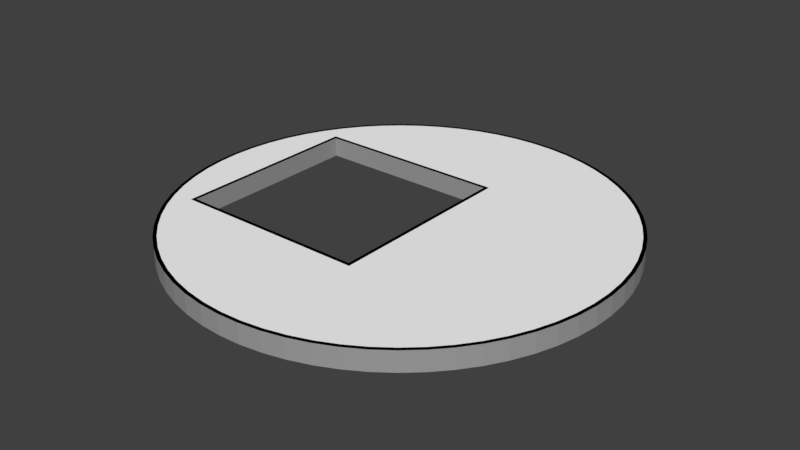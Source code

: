 # Source: obs_15.blend  (saved by Blender 2.79.0; exported with 4.5.12 LTS)
import bpy
from mathutils import Matrix  # noqa: F401  (used for matrix-valued properties, if any)

bpy.ops.wm.read_factory_settings(use_empty=True)
scene = bpy.context.scene
scene.name = 'Scene'

# ---- collections
col_collection_1 = bpy.data.collections.new('Collection 1'); scene.collection.children.link(col_collection_1)

# ---- materials (node trees are filled in below, after node groups)
mat_material = bpy.data.materials.new('Material')
mat_material.alpha_threshold = 0.0
mat_material.use_transparent_shadow = False
mat_material.diffuse_color = (1.0, 1.0, 1.0, 1.0)
mat_material.roughness = 0.5
mat_material_001 = bpy.data.materials.new('Material.001')
mat_material_001.alpha_threshold = 0.0
mat_material_001.use_transparent_shadow = False
mat_material_001.diffuse_color = (0.0, 0.0, 0.0, 1.0)
mat_material_001.roughness = 0.5
mat_material_004 = bpy.data.materials.new('Material.004')
mat_material_004.alpha_threshold = 0.0
mat_material_004.use_transparent_shadow = False
mat_material_004.diffuse_color = (0.342, 0.342, 0.342, 1.0)
mat_material_004.roughness = 0.5

# ---- material node trees

# ---- world
world_world = bpy.data.worlds.new('World'); scene.world = world_world
world_world.color = (0.05088, 0.05088, 0.05088)
world_world.use_sun_shadow = False
world_world.sun_shadow_jitter_overblur = 0.0
world_world.cycles.sampling_method = 'MANUAL'

# ---- meshes
me_cylinder_016 = bpy.data.meshes.new('Cylinder.016')
me_cylinder_016.from_pydata([(1.686e-08, 0.905, -1.0), (1.686e-08, 0.905, 1.0), (0.0887, 0.9006, -1.0), (0.0887, 0.9006, 1.0), (0.1766, 0.8876, -1.0), (0.1766, 0.8876, 1.0), (0.2627, 0.866, -1.0), (0.2627, 0.866, 1.0), (0.3463, 0.8361, -1.0), (0.3463, 0.8361, 1.0), (0.4266, 0.7981, -1.0), (0.4266, 0.7981, 1.0), (0.5028, 0.7525, -1.0), (0.5028, 0.7525, 1.0), (0.5741, 0.6996, -1.0), (0.5741, 0.6996, 1.0), (0.6399, 0.6399, -1.0), (0.6399, 0.6399, 1.0), (0.6996, 0.5741, -1.0), (0.6996, 0.5741, 1.0), (0.7525, 0.5028, -1.0), (0.7525, 0.5028, 1.0), (0.7981, 0.4266, -1.0), (0.7981, 0.4266, 1.0), (0.8361, 0.3463, -1.0), (0.8361, 0.3463, 1.0), (0.866, 0.2627, -1.0), (0.866, 0.2627, 1.0), (0.8876, 0.1766, -1.0), (0.8876, 0.1766, 1.0), (0.9006, 0.0887, -1.0), (0.9006, 0.0887, 1.0), (0.905, -1.499e-07, -1.0), (0.905, -1.499e-07, 1.0), (0.9006, -0.0887, -1.0), (0.9006, -0.0887, 1.0), (0.8876, -0.1766, -1.0), (0.8876, -0.1766, 1.0), (0.866, -0.2627, -1.0), (0.866, -0.2627, 1.0), (0.8361, -0.3463, -1.0), (0.8361, -0.3463, 1.0), (0.7981, -0.4266, -1.0), (0.7981, -0.4266, 1.0), (0.7525, -0.5028, -1.0), (0.7525, -0.5028, 1.0), (0.6996, -0.5741, -1.0), (0.6996, -0.5741, 1.0), (0.6399, -0.6399, -1.0), (0.6399, -0.6399, 1.0), (0.5741, -0.6996, -1.0), (0.5741, -0.6996, 1.0), (0.5028, -0.7525, -1.0), (0.5028, -0.7525, 1.0), (0.4266, -0.7981, -1.0), (0.4266, -0.7981, 1.0), (0.3463, -0.8361, -1.0), (0.3463, -0.8361, 1.0), (0.2627, -0.866, -1.0), (0.2627, -0.866, 1.0), (0.1766, -0.8876, -1.0), (0.1766, -0.8876, 1.0), (0.0887, -0.9006, -1.0), (0.0887, -0.9006, 1.0), (-7.285e-07, -0.905, -1.0), (-7.285e-07, -0.905, 1.0), (-0.0887, -0.9006, -1.0), (-0.0887, -0.9006, 1.0), (-0.1766, -0.8876, -1.0), (-0.1766, -0.8876, 1.0), (-0.2627, -0.866, -1.0), (-0.2627, -0.866, 1.0), (-0.3463, -0.8361, -1.0), (-0.3463, -0.8361, 1.0), (-0.4266, -0.7981, -1.0), (-0.4266, -0.7981, 1.0), (-0.5028, -0.7525, -1.0), (-0.5028, -0.7525, 1.0), (-0.5741, -0.6996, -1.0), (-0.5741, -0.6996, 1.0), (-0.6399, -0.6399, -1.0), (-0.6399, -0.6399, 1.0), (-0.6996, -0.5741, -1.0), (-0.6996, -0.5741, 1.0), (-0.7525, -0.5028, -1.0), (-0.7525, -0.5028, 1.0), (-0.7981, -0.4266, -1.0), (-0.7981, -0.4266, 1.0), (-0.8361, -0.3463, -1.0), (-0.8361, -0.3463, 1.0), (-0.866, -0.2627, -1.0), (-0.866, -0.2627, 1.0), (-0.8876, -0.1766, -1.0), (-0.8876, -0.1766, 1.0), (-0.9006, -0.0887, -1.0), (-0.9006, -0.0887, 1.0), (-0.905, -4.228e-07, -1.0), (-0.905, -4.228e-07, 1.0), (-0.9006, 0.0887, -1.0), (-0.9006, 0.0887, 1.0), (-0.8876, 0.1766, -1.0), (-0.8876, 0.1766, 1.0), (-0.866, 0.2627, -1.0), (-0.866, 0.2627, 1.0), (-0.8361, 0.3463, -1.0), (-0.8361, 0.3463, 1.0), (-0.7981, 0.4266, -1.0), (-0.7981, 0.4266, 1.0), (-0.7525, 0.5028, -1.0), (-0.7525, 0.5028, 1.0), (-0.6996, 0.5741, -1.0), (-0.6996, 0.5741, 1.0), (-0.6399, 0.6399, -1.0), (-0.6399, 0.6399, 1.0), (-0.5741, 0.6996, -1.0), (-0.5741, 0.6996, 1.0), (-0.5028, 0.7525, -1.0), (-0.5028, 0.7525, 1.0), (-0.4266, 0.7981, -1.0), (-0.4266, 0.7981, 1.0), (-0.3463, 0.8361, -1.0), (-0.3463, 0.8361, 1.0), (-0.2627, 0.866, -1.0), (-0.2627, 0.866, 1.0), (-0.1766, 0.8876, -1.0), (-0.1766, 0.8876, 1.0), (-0.08871, 0.9006, -1.0), (-0.08871, 0.9006, 1.0), (-0.715, -0.415, 1.0), (-0.715, -0.415, -1.0), (0.115, -0.415, 1.0), (0.115, -0.415, -1.0), (-0.715, 0.415, 1.0), (-0.715, 0.415, -1.0), (0.115, 0.415, 1.0), (0.115, 0.415, -1.0), (0.0, 0.92, -1.0), (0.09018, 0.9156, -1.0), (0.09018, 0.9156, 1.0), (0.0, 0.92, 1.0), (0.1795, 0.9023, -1.0), (0.1795, 0.9023, 1.0), (0.2671, 0.8804, -1.0), (0.2671, 0.8804, 1.0), (0.3521, 0.85, -1.0), (0.3521, 0.85, 1.0), (0.4337, 0.8114, -1.0), (0.4337, 0.8114, 1.0), (0.5111, 0.765, -1.0), (0.5111, 0.765, 1.0), (0.5836, 0.7112, -1.0), (0.5836, 0.7112, 1.0), (0.6505, 0.6505, -1.0), (0.6505, 0.6505, 1.0), (0.7112, 0.5836, -1.0), (0.7112, 0.5836, 1.0), (0.765, 0.5111, -1.0), (0.765, 0.5111, 1.0), (0.8114, 0.4337, -1.0), (0.8114, 0.4337, 1.0), (0.85, 0.3521, -1.0), (0.85, 0.3521, 1.0), (0.8804, 0.2671, -1.0), (0.8804, 0.2671, 1.0), (0.9023, 0.1795, -1.0), (0.9023, 0.1795, 1.0), (0.9156, 0.09018, -1.0), (0.9156, 0.09018, 1.0), (0.92, -1.499e-07, -1.0), (0.92, -1.499e-07, 1.0), (0.9156, -0.09018, -1.0), (0.9156, -0.09018, 1.0), (0.9023, -0.1795, -1.0), (0.9023, -0.1795, 1.0), (0.8804, -0.2671, -1.0), (0.8804, -0.2671, 1.0), (0.85, -0.3521, -1.0), (0.85, -0.3521, 1.0), (0.8114, -0.4337, -1.0), (0.8114, -0.4337, 1.0), (0.765, -0.5111, -1.0), (0.765, -0.5111, 1.0), (0.7112, -0.5836, -1.0), (0.7112, -0.5836, 1.0), (0.6505, -0.6505, -1.0), (0.6505, -0.6505, 1.0), (0.5836, -0.7112, -1.0), (0.5836, -0.7112, 1.0), (0.5111, -0.765, -1.0), (0.5111, -0.765, 1.0), (0.4337, -0.8114, -1.0), (0.4337, -0.8114, 1.0), (0.3521, -0.85, -1.0), (0.3521, -0.85, 1.0), (0.2671, -0.8804, -1.0), (0.2671, -0.8804, 1.0), (0.1795, -0.9023, -1.0), (0.1795, -0.9023, 1.0), (0.09018, -0.9156, -1.0), (0.09018, -0.9156, 1.0), (-7.385e-07, -0.92, -1.0), (-7.385e-07, -0.92, 1.0), (-0.09018, -0.9156, -1.0), (-0.09018, -0.9156, 1.0), (-0.1795, -0.9023, -1.0), (-0.1795, -0.9023, 1.0), (-0.2671, -0.8804, -1.0), (-0.2671, -0.8804, 1.0), (-0.3521, -0.85, -1.0), (-0.3521, -0.85, 1.0), (-0.4337, -0.8114, -1.0), (-0.4337, -0.8114, 1.0), (-0.5111, -0.765, -1.0), (-0.5111, -0.765, 1.0), (-0.5836, -0.7112, -1.0), (-0.5836, -0.7112, 1.0), (-0.6505, -0.6505, -1.0), (-0.6505, -0.6505, 1.0), (-0.7112, -0.5836, -1.0), (-0.7112, -0.5836, 1.0), (-0.765, -0.5111, -1.0), (-0.765, -0.5111, 1.0), (-0.8114, -0.4337, -1.0), (-0.8114, -0.4337, 1.0), (-0.85, -0.3521, -1.0), (-0.85, -0.3521, 1.0), (-0.8804, -0.2671, -1.0), (-0.8804, -0.2671, 1.0), (-0.9023, -0.1795, -1.0), (-0.9023, -0.1795, 1.0), (-0.9156, -0.09018, -1.0), (-0.9156, -0.09018, 1.0), (-0.92, -4.277e-07, -1.0), (-0.92, -4.277e-07, 1.0), (-0.9156, 0.09018, -1.0), (-0.9156, 0.09018, 1.0), (-0.9023, 0.1795, -1.0), (-0.9023, 0.1795, 1.0), (-0.8804, 0.2671, -1.0), (-0.8804, 0.2671, 1.0), (-0.85, 0.3521, -1.0), (-0.85, 0.3521, 1.0), (-0.8114, 0.4337, -1.0), (-0.8114, 0.4337, 1.0), (-0.765, 0.5111, -1.0), (-0.765, 0.5111, 1.0), (-0.7112, 0.5836, -1.0), (-0.7112, 0.5836, 1.0), (-0.6505, 0.6505, -1.0), (-0.6505, 0.6505, 1.0), (-0.5836, 0.7112, -1.0), (-0.5836, 0.7112, 1.0), (-0.5111, 0.765, -1.0), (-0.5111, 0.765, 1.0), (-0.4337, 0.8114, -1.0), (-0.4337, 0.8114, 1.0), (-0.3521, 0.85, -1.0), (-0.3521, 0.85, 1.0), (-0.2671, 0.8804, -1.0), (-0.2671, 0.8804, 1.0), (-0.1795, 0.9023, -1.0), (-0.1795, 0.9023, 1.0), (-0.09018, 0.9156, -1.0), (-0.09018, 0.9156, 1.0), (-0.7, -0.4, 1.0), (0.1, -0.4, 1.0), (-0.7, -0.4, -1.0), (0.1, -0.4, -1.0), (-0.7, 0.4, 1.0), (-0.7, 0.4, -1.0), (0.1, 0.4, 1.0), (0.1, 0.4, -1.0)], [], [(136, 139, 138, 137), (137, 138, 141, 140), (140, 141, 143, 142), (142, 143, 145, 144), (144, 145, 147, 146), (146, 147, 149, 148), (148, 149, 151, 150), (150, 151, 153, 152), (152, 153, 155, 154), (154, 155, 157, 156), (156, 157, 159, 158), (158, 159, 161, 160), (160, 161, 163, 162), (162, 163, 165, 164), (164, 165, 167, 166), (166, 167, 169, 168), (168, 169, 171, 170), (170, 171, 173, 172), (172, 173, 175, 174), (174, 175, 177, 176), (176, 177, 179, 178), (178, 179, 181, 180), (180, 181, 183, 182), (182, 183, 185, 184), (184, 185, 187, 186), (186, 187, 189, 188), (188, 189, 191, 190), (190, 191, 193, 192), (192, 193, 195, 194), (194, 195, 197, 196), (196, 197, 199, 198), (198, 199, 201, 200), (200, 201, 203, 202), (202, 203, 205, 204), (204, 205, 207, 206), (206, 207, 209, 208), (208, 209, 211, 210), (210, 211, 213, 212), (212, 213, 215, 214), (214, 215, 217, 216), (216, 217, 219, 218), (218, 219, 221, 220), (220, 221, 223, 222), (222, 223, 225, 224), (224, 225, 227, 226), (226, 227, 229, 228), (228, 229, 231, 230), (230, 231, 233, 232), (232, 233, 235, 234), (234, 235, 237, 236), (236, 237, 239, 238), (238, 239, 241, 240), (240, 241, 243, 242), (242, 243, 245, 244), (244, 245, 247, 246), (246, 247, 249, 248), (248, 249, 251, 250), (250, 251, 253, 252), (252, 253, 255, 254), (254, 255, 257, 256), (256, 257, 259, 258), (258, 259, 261, 260), (3, 1, 127, 125, 123, 121, 119, 117, 115, 113, 111, 109, 107, 105, 103, 101, 99, 97, 95, 93, 91, 89, 87, 128, 132, 134, 23, 21, 19, 17, 15, 13, 11, 9, 7, 5), (260, 261, 263, 262), (262, 263, 139, 136), (0, 2, 4, 6, 8, 10, 12, 14, 16, 18, 20, 22, 24, 26, 28, 30, 32, 34, 36, 38, 40, 42, 131, 135, 133, 106, 108, 110, 112, 114, 116, 118, 120, 122, 124, 126), (267, 265, 270, 271), (106, 133, 129, 131, 42, 44, 46, 48, 50, 52, 54, 56, 58, 60, 62, 64, 66, 68, 70, 72, 74, 76, 78, 80, 82, 84, 86, 88, 90, 92, 94, 96, 98, 100, 102, 104), (23, 134, 130, 128, 87, 85, 83, 81, 79, 77, 75, 73, 71, 69, 67, 65, 63, 61, 59, 57, 55, 53, 51, 49, 47, 45, 43, 41, 39, 37, 35, 33, 31, 29, 27, 25), (271, 270, 268, 269), (269, 268, 264, 266), (266, 264, 265, 267), (2, 0, 136, 137), (1, 3, 138, 139), (4, 2, 137, 140), (3, 5, 141, 138), (6, 4, 140, 142), (5, 7, 143, 141), (8, 6, 142, 144), (7, 9, 145, 143), (10, 8, 144, 146), (9, 11, 147, 145), (12, 10, 146, 148), (11, 13, 149, 147), (14, 12, 148, 150), (13, 15, 151, 149), (16, 14, 150, 152), (15, 17, 153, 151), (18, 16, 152, 154), (17, 19, 155, 153), (20, 18, 154, 156), (19, 21, 157, 155), (22, 20, 156, 158), (21, 23, 159, 157), (24, 22, 158, 160), (23, 25, 161, 159), (26, 24, 160, 162), (25, 27, 163, 161), (28, 26, 162, 164), (27, 29, 165, 163), (30, 28, 164, 166), (29, 31, 167, 165), (32, 30, 166, 168), (31, 33, 169, 167), (34, 32, 168, 170), (33, 35, 171, 169), (36, 34, 170, 172), (35, 37, 173, 171), (38, 36, 172, 174), (37, 39, 175, 173), (40, 38, 174, 176), (39, 41, 177, 175), (42, 40, 176, 178), (41, 43, 179, 177), (44, 42, 178, 180), (43, 45, 181, 179), (46, 44, 180, 182), (45, 47, 183, 181), (48, 46, 182, 184), (47, 49, 185, 183), (50, 48, 184, 186), (49, 51, 187, 185), (52, 50, 186, 188), (51, 53, 189, 187), (54, 52, 188, 190), (53, 55, 191, 189), (56, 54, 190, 192), (55, 57, 193, 191), (58, 56, 192, 194), (57, 59, 195, 193), (60, 58, 194, 196), (59, 61, 197, 195), (62, 60, 196, 198), (61, 63, 199, 197), (64, 62, 198, 200), (63, 65, 201, 199), (66, 64, 200, 202), (65, 67, 203, 201), (68, 66, 202, 204), (67, 69, 205, 203), (70, 68, 204, 206), (69, 71, 207, 205), (72, 70, 206, 208), (71, 73, 209, 207), (74, 72, 208, 210), (73, 75, 211, 209), (76, 74, 210, 212), (75, 77, 213, 211), (78, 76, 212, 214), (77, 79, 215, 213), (80, 78, 214, 216), (79, 81, 217, 215), (82, 80, 216, 218), (81, 83, 219, 217), (84, 82, 218, 220), (83, 85, 221, 219), (86, 84, 220, 222), (85, 87, 223, 221), (88, 86, 222, 224), (87, 89, 225, 223), (90, 88, 224, 226), (89, 91, 227, 225), (92, 90, 226, 228), (91, 93, 229, 227), (94, 92, 228, 230), (93, 95, 231, 229), (96, 94, 230, 232), (95, 97, 233, 231), (98, 96, 232, 234), (97, 99, 235, 233), (100, 98, 234, 236), (99, 101, 237, 235), (102, 100, 236, 238), (101, 103, 239, 237), (104, 102, 238, 240), (103, 105, 241, 239), (106, 104, 240, 242), (105, 107, 243, 241), (108, 106, 242, 244), (107, 109, 245, 243), (110, 108, 244, 246), (109, 111, 247, 245), (112, 110, 246, 248), (111, 113, 249, 247), (114, 112, 248, 250), (113, 115, 251, 249), (116, 114, 250, 252), (115, 117, 253, 251), (118, 116, 252, 254), (117, 119, 255, 253), (120, 118, 254, 256), (119, 121, 257, 255), (122, 120, 256, 258), (121, 123, 259, 257), (124, 122, 258, 260), (123, 125, 261, 259), (126, 124, 260, 262), (125, 127, 263, 261), (0, 126, 262, 136), (127, 1, 139, 263), (128, 130, 265, 264), (131, 129, 266, 267), (132, 128, 264, 268), (129, 133, 269, 266), (130, 134, 270, 265), (135, 131, 267, 271), (134, 132, 268, 270), (133, 135, 271, 269)])
me_cylinder_016.polygons.foreach_set('material_index', [2, 2, 2, 2, 2, 2, 2, 2, 2, 2, 2, 2, 2, 2, 2, 2, 2, 2, 2, 2, 2, 2, 2, 2, 2, 2, 2, 2, 2, 2, 2, 2, 2, 2, 2, 2, 2, 2, 2, 2, 2, 2, 2, 2, 2, 2, 2, 2, 2, 2, 2, 2, 2, 2, 2, 2, 2, 2, 2, 2, 2, 2, 0, 2, 2, 0, 2, 0, 0, 2, 2, 2, 1, 1, 1, 1, 1, 1, 1, 1, 1, 1, 1, 1, 1, 1, 1, 1, 1, 1, 1, 1, 1, 1, 1, 1, 1, 1, 1, 1, 1, 1, 1, 1, 1, 1, 1, 1, 1, 1, 1, 1, 1, 1, 1, 1, 1, 1, 1, 1, 1, 1, 1, 1, 1, 1, 1, 1, 1, 1, 1, 1, 1, 1, 1, 1, 1, 1, 1, 1, 1, 1, 1, 1, 1, 1, 1, 1, 1, 1, 1, 1, 1, 1, 1, 1, 1, 1, 1, 1, 1, 1, 1, 1, 1, 1, 1, 1, 1, 1, 1, 1, 1, 1, 1, 1, 1, 1, 1, 1, 1, 1, 1, 1, 1, 1, 1, 1, 1, 1, 1, 1, 1, 1, 1, 1, 1, 1, 1, 1, 1, 1, 1, 1, 1, 1, 1, 1])
_uv = me_cylinder_016.uv_layers.new(name='UVMap')
_uv.uv.foreach_set('vector', [0.1342, 0.7337, 0.187, 0.7656, 0.189, 0.7659, 0.1501, 0.7402, 0.1501, 0.7402, 0.189, 0.7659, 0.1917, 0.7667, 0.1664, 0.7451, 0.1664, 0.7451, 0.1917, 0.7667, 0.1946, 0.7675, 0.183, 0.7485, 0.183, 0.7485, 0.1946, 0.7675, 0.1975, 0.7684, 0.1998, 0.7502, 0.1998, 0.7502, 0.1975, 0.7684, 0.2008, 0.7688, 0.2167, 0.7503, 0.2167, 0.7503, 0.2008, 0.7688, 0.2039, 0.7696, 0.2335, 0.7488, 0.2335, 0.7488, 0.2039, 0.7696, 0.2071, 0.77, 0.2503, 0.7457, 0.2503, 0.7457, 0.2071, 0.77, 0.2102, 0.7708, 0.2669, 0.7409, 0.2669, 0.7409, 0.2102, 0.7708, 0.2133, 0.7713, 0.2832, 0.7345, 0.2832, 0.7345, 0.2133, 0.7713, 0.2163, 0.7719, 0.2991, 0.7265, 0.2991, 0.7265, 0.2163, 0.7719, 0.219, 0.7727, 0.3145, 0.7169, 0.3145, 0.7169, 0.219, 0.7727, 0.2217, 0.7735, 0.3294, 0.7056, 0.3294, 0.7056, 0.2217, 0.7735, 0.2243, 0.7739, 0.3436, 0.6927, 0.3436, 0.6927, 0.2243, 0.7739, 0.2267, 0.7744, 0.3571, 0.6782, 0.3571, 0.6782, 0.2267, 0.7744, 0.2289, 0.775, 0.3697, 0.6622, 0.3697, 0.6622, 0.2289, 0.775, 0.2306, 0.7764, 0.3813, 0.6445, 0.3813, 0.6445, 0.2306, 0.7764, 0.232, 0.7782, 0.3919, 0.6253, 0.3919, 0.6253, 0.232, 0.7782, 0.233, 0.7802, 0.4013, 0.6045, 0.4013, 0.6045, 0.233, 0.7802, 0.2338, 0.7827, 0.4094, 0.5822, 0.4094, 0.5822, 0.2338, 0.7827, 0.2341, 0.7855, 0.4161, 0.5584, 0.4161, 0.5584, 0.2341, 0.7855, 0.2349, 0.7873, 0.4213, 0.5331, 0.4213, 0.5331, 0.2349, 0.7873, 0.2354, 0.7896, 0.4249, 0.5063, 0.4249, 0.5063, 0.2354, 0.7896, 0.2346, 0.794, 0.4267, 0.4782, 0.4267, 0.4782, 0.2346, 0.794, 0.2335, 0.7991, 0.4267, 0.4486, 0.4267, 0.4486, 0.2335, 0.7991, 0.2331, 0.8031, 0.4248, 0.4176, 0.4248, 0.4176, 0.2331, 0.8031, 0.2324, 0.8078, 0.4207, 0.3853, 0.4207, 0.3853, 0.2324, 0.8078, 0.23, 0.8153, 0.4143, 0.3518, 0.4143, 0.3518, 0.23, 0.8153, 0.2273, 0.8238, 0.4056, 0.317, 0.4056, 0.317, 0.2273, 0.8238, 0.2242, 0.8334, 0.3944, 0.281, 0.3944, 0.281, 0.2242, 0.8334, 0.2224, 0.8424, 0.3806, 0.2439, 0.3806, 0.2439, 0.2224, 0.8424, 0.2187, 0.8542, 0.3639, 0.2056, 0.3639, 0.2056, 0.2187, 0.8542, 0.2147, 0.8676, 0.3443, 0.1664, 0.3443, 0.1664, 0.2147, 0.8676, 0.2105, 0.8826, 0.3215, 0.1261, 0.3215, 0.1261, 0.2105, 0.8826, 0.2079, 0.8993, 0.2955, 0.08496, 0.2955, 0.08496, 0.2079, 0.8993, 0.2033, 0.9169, 0.266, 0.04295, 0.266, 0.04295, 0.2033, 0.9169, 0.1986, 0.9373, 0.2329, 0.0001631, 0.2329, 0.0001631, 0.1986, 0.9373, 0.1955, 0.9127, 0.1968, 0.03967, 0.1968, 0.03967, 0.1955, 0.9127, 0.1923, 0.8904, 0.1642, 0.07873, 0.1642, 0.07873, 0.1923, 0.8904, 0.1909, 0.8813, 0.1351, 0.1173, 0.1351, 0.1173, 0.1909, 0.8813, 0.1882, 0.8664, 0.1093, 0.1552, 0.1093, 0.1552, 0.1882, 0.8664, 0.1854, 0.8531, 0.08666, 0.1924, 0.08666, 0.1924, 0.1854, 0.8531, 0.1828, 0.8409, 0.06698, 0.2288, 0.06698, 0.2288, 0.1828, 0.8409, 0.1804, 0.8301, 0.05012, 0.2644, 0.05012, 0.2644, 0.1804, 0.8301, 0.1781, 0.8206, 0.03596, 0.299, 0.03596, 0.299, 0.1781, 0.8206, 0.176, 0.8122, 0.02435, 0.3327, 0.02435, 0.3327, 0.176, 0.8122, 0.1741, 0.8047, 0.01516, 0.3654, 0.01516, 0.3654, 0.1741, 0.8047, 0.1724, 0.7981, 0.008272, 0.397, 0.008272, 0.397, 0.1724, 0.7981, 0.1711, 0.7923, 0.003555, 0.4275, 0.003555, 0.4275, 0.1711, 0.7923, 0.1699, 0.7873, 0.0008905, 0.4568, 0.0008905, 0.4568, 0.1699, 0.7873, 0.1692, 0.783, 0.0001631, 0.4849, 0.0001631, 0.4849, 0.1692, 0.783, 0.1687, 0.7793, 0.001259, 0.5117, 0.001259, 0.5117, 0.1687, 0.7793, 0.1686, 0.7762, 0.004068, 0.5373, 0.004068, 0.5373, 0.1686, 0.7762, 0.1687, 0.7736, 0.008483, 0.5615, 0.008483, 0.5615, 0.1687, 0.7736, 0.1693, 0.7714, 0.0144, 0.5844, 0.0144, 0.5844, 0.1693, 0.7714, 0.1701, 0.7697, 0.02171, 0.6059, 0.02171, 0.6059, 0.1701, 0.7697, 0.1712, 0.7684, 0.03031, 0.6261, 0.03031, 0.6261, 0.1712, 0.7684, 0.1726, 0.7673, 0.04011, 0.6447, 0.04011, 0.6447, 0.1726, 0.7673, 0.1744, 0.7664, 0.05101, 0.662, 0.05101, 0.662, 0.1744, 0.7664, 0.1751, 0.766, 0.06291, 0.6777, 0.06291, 0.6777, 0.1751, 0.766, 0.1775, 0.7656, 0.07572, 0.692, 0.07572, 0.692, 0.1775, 0.7656, 0.1802, 0.7654, 0.08934, 0.7047, 0.08934, 0.7047, 0.1802, 0.7654, 0.183, 0.7654, 0.1037, 0.7159, 0.7431, 0.4745, 0.7333, 0.468, 0.7242, 0.4606, 0.7159, 0.4523, 0.7084, 0.4433, 0.7018, 0.4335, 0.6962, 0.4231, 0.6916, 0.4121, 0.6881, 0.4007, 0.6858, 0.3891, 0.6846, 0.3773, 0.6845, 0.3655, 0.6857, 0.3535, 0.6879, 0.3416, 0.6914, 0.33, 0.6959, 0.3189, 0.7015, 0.3083, 0.7081, 0.2984, 0.7156, 0.2892, 0.724, 0.2808, 0.7331, 0.2733, 0.7429, 0.2667, 0.7533, 0.2609, 0.7614, 0.2688, 0.6957, 0.359, 0.785, 0.4248, 0.8566, 0.4814, 0.8454, 0.4855, 0.8341, 0.4888, 0.8225, 0.491, 0.8107, 0.492, 0.7989, 0.4919, 0.7872, 0.4906, 0.7756, 0.4882, 0.7644, 0.4847, 0.7535, 0.4801, 0.1037, 0.7159, 0.183, 0.7654, 0.1842, 0.7654, 0.1186, 0.7256, 0.1186, 0.7256, 0.1842, 0.7654, 0.187, 0.7656, 0.1342, 0.7337, 0.7648, 0.009136, 0.7762, 0.005674, 0.7879, 0.003347, 0.7998, 0.002178, 0.8117, 0.002178, 0.8236, 0.003347, 0.8353, 0.005674, 0.8467, 0.009137, 0.8577, 0.0137, 0.8682, 0.01932, 0.8782, 0.02595, 0.8874, 0.03352, 0.8958, 0.04195, 0.9034, 0.05117, 0.91, 0.06109, 0.9156, 0.07161, 0.9202, 0.08263, 0.9237, 0.09405, 0.926, 0.1057, 0.9272, 0.1176, 0.9272, 0.1295, 0.926, 0.1414, 0.8391, 0.1709, 0.8015, 0.0659, 0.6966, 0.1035, 0.6855, 0.1057, 0.6878, 0.09405, 0.6913, 0.08263, 0.6959, 0.07161, 0.7015, 0.06109, 0.7081, 0.05117, 0.7157, 0.04195, 0.7241, 0.03352, 0.7333, 0.02595, 0.7433, 0.01932, 0.7538, 0.0137, 0.682, 0.3104, 0.4942, 0.8216, 0.4935, 0.7392, 0.682, 0.0001631, 0.6855, 0.1057, 0.6966, 0.1035, 0.7341, 0.2084, 0.8391, 0.1709, 0.926, 0.1414, 0.9237, 0.1531, 0.9202, 0.1645, 0.9156, 0.1756, 0.91, 0.1861, 0.9034, 0.196, 0.8958, 0.2052, 0.8874, 0.2136, 0.8782, 0.2212, 0.8682, 0.2278, 0.8577, 0.2335, 0.8467, 0.238, 0.8353, 0.2415, 0.8236, 0.2438, 0.8117, 0.245, 0.7998, 0.245, 0.7879, 0.2438, 0.7762, 0.2415, 0.7648, 0.238, 0.7538, 0.2335, 0.7433, 0.2278, 0.7333, 0.2212, 0.7241, 0.2136, 0.7157, 0.2052, 0.7081, 0.196, 0.7015, 0.1861, 0.6959, 0.1755, 0.6913, 0.1645, 0.6878, 0.1531, 0.6855, 0.1414, 0.6843, 0.1295, 0.6843, 0.1176, 0.8566, 0.4814, 0.785, 0.4248, 0.8512, 0.3354, 0.7614, 0.2688, 0.7533, 0.2609, 0.7644, 0.2564, 0.7758, 0.2529, 0.7876, 0.2505, 0.7995, 0.2493, 0.8115, 0.2494, 0.8234, 0.2505, 0.8352, 0.2529, 0.8467, 0.2564, 0.8577, 0.261, 0.8683, 0.2666, 0.8783, 0.2733, 0.8876, 0.2809, 0.896, 0.2894, 0.9036, 0.2987, 0.9102, 0.3087, 0.9158, 0.3193, 0.9203, 0.3304, 0.9237, 0.3419, 0.926, 0.3537, 0.9271, 0.3656, 0.927, 0.3776, 0.9257, 0.3895, 0.9233, 0.4012, 0.9198, 0.4126, 0.9151, 0.4237, 0.9094, 0.4342, 0.9027, 0.4441, 0.895, 0.4533, 0.8865, 0.4617, 0.8772, 0.4693, 0.8672, 0.4758, 0.682, 0.0001631, 0.4935, 0.7392, 0.4535, 0.8112, 0.5334, 0.2725, 0.5334, 0.2725, 0.4535, 0.8112, 0.4271, 0.9998, 0.5763, 0.4148, 0.5763, 0.4148, 0.4271, 0.9998, 0.4942, 0.8216, 0.682, 0.3104, 0.7762, 0.005674, 0.7648, 0.009136, 0.7641, 0.007237, 0.7757, 0.003717, 0.7332, 0.4681, 0.743, 0.4746, 0.742, 0.4763, 0.7321, 0.4697, 0.7879, 0.003347, 0.7762, 0.005674, 0.7757, 0.003717, 0.7876, 0.001352, 0.743, 0.4746, 0.7534, 0.4803, 0.7526, 0.482, 0.742, 0.4763, 0.7998, 0.002178, 0.7879, 0.003347, 0.7876, 0.001352, 0.7997, 0.0001631, 0.7534, 0.4803, 0.7643, 0.4849, 0.7636, 0.4867, 0.7526, 0.482, 0.8117, 0.002178, 0.7998, 0.002178, 0.7997, 0.0001631, 0.8118, 0.0001632, 0.7643, 0.4849, 0.7756, 0.4884, 0.7751, 0.4903, 0.7636, 0.4867, 0.8236, 0.003347, 0.8117, 0.002178, 0.8118, 0.0001632, 0.8239, 0.001352, 0.7756, 0.4884, 0.7872, 0.4908, 0.7868, 0.4928, 0.7751, 0.4903, 0.8353, 0.005674, 0.8236, 0.003347, 0.8239, 0.001352, 0.8358, 0.003718, 0.7872, 0.4908, 0.7989, 0.4921, 0.7988, 0.4941, 0.7868, 0.4928, 0.8467, 0.009137, 0.8353, 0.005674, 0.8358, 0.003718, 0.8474, 0.007238, 0.7989, 0.4921, 0.8107, 0.4922, 0.8108, 0.4942, 0.7988, 0.4941, 0.8577, 0.0137, 0.8467, 0.009137, 0.8474, 0.007238, 0.8586, 0.01188, 0.8107, 0.4922, 0.8225, 0.4912, 0.8228, 0.4932, 0.8108, 0.4942, 0.8682, 0.01932, 0.8577, 0.0137, 0.8586, 0.01188, 0.8693, 0.01759, 0.8225, 0.4912, 0.8341, 0.489, 0.8346, 0.4909, 0.8228, 0.4932, 0.8782, 0.02595, 0.8682, 0.01932, 0.8693, 0.01759, 0.8794, 0.02433, 0.8341, 0.489, 0.8455, 0.4857, 0.8462, 0.4876, 0.8346, 0.4909, 0.8874, 0.03352, 0.8782, 0.02595, 0.8794, 0.02433, 0.8887, 0.03202, 0.8455, 0.4857, 0.8566, 0.4814, 0.8574, 0.4832, 0.8462, 0.4876, 0.8958, 0.04195, 0.8874, 0.03352, 0.8887, 0.03202, 0.8973, 0.0406, 0.8566, 0.4814, 0.8672, 0.4758, 0.8682, 0.4776, 0.8574, 0.4832, 0.9034, 0.05117, 0.8958, 0.04195, 0.8973, 0.0406, 0.905, 0.04997, 0.8672, 0.4758, 0.8772, 0.4693, 0.8784, 0.4709, 0.8682, 0.4776, 0.91, 0.06109, 0.9034, 0.05117, 0.905, 0.04997, 0.9117, 0.06006, 0.8772, 0.4693, 0.8865, 0.4617, 0.8878, 0.4632, 0.8784, 0.4709, 0.9156, 0.07161, 0.91, 0.06109, 0.9117, 0.06006, 0.9175, 0.07075, 0.8865, 0.4617, 0.895, 0.4533, 0.8965, 0.4547, 0.8878, 0.4632, 0.9202, 0.08263, 0.9156, 0.07161, 0.9175, 0.07075, 0.9221, 0.08195, 0.895, 0.4533, 0.9027, 0.4441, 0.9043, 0.4453, 0.8965, 0.4547, 0.9237, 0.09405, 0.9202, 0.08263, 0.9221, 0.08195, 0.9256, 0.09356, 0.9027, 0.4441, 0.9094, 0.4342, 0.9111, 0.4353, 0.9043, 0.4453, 0.926, 0.1057, 0.9237, 0.09405, 0.9256, 0.09356, 0.928, 0.1055, 0.9094, 0.4342, 0.9151, 0.4237, 0.9169, 0.4246, 0.9111, 0.4353, 0.9272, 0.1176, 0.926, 0.1057, 0.928, 0.1055, 0.9292, 0.1175, 0.9151, 0.4237, 0.9198, 0.4126, 0.9217, 0.4133, 0.9169, 0.4246, 0.9272, 0.1295, 0.9272, 0.1176, 0.9292, 0.1175, 0.9292, 0.1296, 0.9198, 0.4126, 0.9233, 0.4012, 0.9253, 0.4017, 0.9217, 0.4133, 0.926, 0.1414, 0.9272, 0.1295, 0.9292, 0.1296, 0.928, 0.1417, 0.9233, 0.4012, 0.9257, 0.3895, 0.9277, 0.3898, 0.9253, 0.4017, 0.9237, 0.1531, 0.926, 0.1414, 0.928, 0.1417, 0.9256, 0.1536, 0.9257, 0.3895, 0.927, 0.3776, 0.929, 0.3777, 0.9277, 0.3898, 0.9202, 0.1645, 0.9237, 0.1531, 0.9256, 0.1536, 0.9221, 0.1652, 0.927, 0.3776, 0.9271, 0.3656, 0.9291, 0.3655, 0.929, 0.3777, 0.9156, 0.1756, 0.9202, 0.1645, 0.9221, 0.1652, 0.9175, 0.1764, 0.9271, 0.3656, 0.926, 0.3537, 0.928, 0.3534, 0.9291, 0.3655, 0.91, 0.1861, 0.9156, 0.1756, 0.9175, 0.1764, 0.9117, 0.1871, 0.926, 0.3537, 0.9237, 0.3419, 0.9257, 0.3414, 0.928, 0.3534, 0.9034, 0.196, 0.91, 0.1861, 0.9117, 0.1871, 0.905, 0.1972, 0.9237, 0.3419, 0.9203, 0.3304, 0.9222, 0.3297, 0.9257, 0.3414, 0.8958, 0.2052, 0.9034, 0.196, 0.905, 0.1972, 0.8973, 0.2066, 0.9203, 0.3304, 0.9158, 0.3193, 0.9176, 0.3184, 0.9222, 0.3297, 0.8874, 0.2136, 0.8958, 0.2052, 0.8973, 0.2066, 0.8887, 0.2151, 0.9158, 0.3193, 0.9102, 0.3087, 0.9119, 0.3077, 0.9176, 0.3184, 0.8782, 0.2212, 0.8874, 0.2136, 0.8887, 0.2151, 0.8794, 0.2228, 0.9102, 0.3087, 0.9036, 0.2987, 0.9052, 0.2975, 0.9119, 0.3077, 0.8682, 0.2278, 0.8782, 0.2212, 0.8794, 0.2228, 0.8693, 0.2296, 0.9036, 0.2987, 0.896, 0.2894, 0.8975, 0.2881, 0.9052, 0.2975, 0.8577, 0.2335, 0.8682, 0.2278, 0.8693, 0.2296, 0.8586, 0.2353, 0.896, 0.2894, 0.8876, 0.2809, 0.8889, 0.2794, 0.8975, 0.2881, 0.8467, 0.238, 0.8577, 0.2335, 0.8586, 0.2353, 0.8474, 0.2399, 0.8876, 0.2809, 0.8783, 0.2733, 0.8795, 0.2717, 0.8889, 0.2794, 0.8353, 0.2415, 0.8467, 0.238, 0.8474, 0.2399, 0.8358, 0.2434, 0.8783, 0.2733, 0.8683, 0.2666, 0.8694, 0.2649, 0.8795, 0.2717, 0.8236, 0.2438, 0.8353, 0.2415, 0.8358, 0.2434, 0.8239, 0.2458, 0.8683, 0.2666, 0.8577, 0.261, 0.8586, 0.2591, 0.8694, 0.2649, 0.8117, 0.245, 0.8236, 0.2438, 0.8239, 0.2458, 0.8118, 0.247, 0.8577, 0.261, 0.8467, 0.2564, 0.8473, 0.2544, 0.8586, 0.2591, 0.7998, 0.245, 0.8117, 0.245, 0.8118, 0.247, 0.7997, 0.247, 0.8467, 0.2564, 0.8352, 0.2529, 0.8357, 0.2509, 0.8473, 0.2544, 0.7879, 0.2438, 0.7998, 0.245, 0.7997, 0.247, 0.7876, 0.2458, 0.8352, 0.2529, 0.8234, 0.2505, 0.8237, 0.2485, 0.8357, 0.2509, 0.7762, 0.2415, 0.7879, 0.2438, 0.7876, 0.2458, 0.7757, 0.2434, 0.8234, 0.2505, 0.8115, 0.2494, 0.8116, 0.2473, 0.8237, 0.2485, 0.7648, 0.238, 0.7762, 0.2415, 0.7757, 0.2434, 0.7641, 0.2399, 0.8115, 0.2494, 0.7995, 0.2493, 0.7994, 0.2473, 0.8116, 0.2473, 0.7538, 0.2335, 0.7648, 0.238, 0.7641, 0.2399, 0.7529, 0.2353, 0.7995, 0.2493, 0.7876, 0.2505, 0.7873, 0.2485, 0.7994, 0.2473, 0.7433, 0.2278, 0.7538, 0.2335, 0.7529, 0.2353, 0.7422, 0.2296, 0.7876, 0.2505, 0.7758, 0.2529, 0.7753, 0.2509, 0.7873, 0.2485, 0.7333, 0.2212, 0.7433, 0.2278, 0.7422, 0.2296, 0.7321, 0.2228, 0.7758, 0.2529, 0.7644, 0.2564, 0.7637, 0.2545, 0.7753, 0.2509, 0.7241, 0.2136, 0.7333, 0.2212, 0.7321, 0.2228, 0.7228, 0.2151, 0.7644, 0.2564, 0.7533, 0.2609, 0.7525, 0.2591, 0.7637, 0.2545, 0.7157, 0.2052, 0.7241, 0.2136, 0.7228, 0.2151, 0.7142, 0.2066, 0.7533, 0.2609, 0.7428, 0.2665, 0.7418, 0.2648, 0.7525, 0.2591, 0.7081, 0.196, 0.7157, 0.2052, 0.7142, 0.2066, 0.7065, 0.1972, 0.7428, 0.2665, 0.733, 0.2731, 0.7318, 0.2715, 0.7418, 0.2648, 0.7015, 0.1861, 0.7081, 0.196, 0.7065, 0.1972, 0.6998, 0.1871, 0.733, 0.2731, 0.7239, 0.2806, 0.7225, 0.2792, 0.7318, 0.2715, 0.6959, 0.1755, 0.7015, 0.1861, 0.6998, 0.1871, 0.694, 0.1764, 0.7239, 0.2806, 0.7155, 0.2891, 0.714, 0.2877, 0.7225, 0.2792, 0.6913, 0.1645, 0.6959, 0.1755, 0.694, 0.1764, 0.6894, 0.1652, 0.7155, 0.2891, 0.708, 0.2983, 0.7063, 0.2971, 0.714, 0.2877, 0.6878, 0.1531, 0.6913, 0.1645, 0.6894, 0.1652, 0.6859, 0.1536, 0.708, 0.2983, 0.7014, 0.3082, 0.6996, 0.3072, 0.7063, 0.2971, 0.6855, 0.1414, 0.6878, 0.1531, 0.6859, 0.1536, 0.6835, 0.1417, 0.7014, 0.3082, 0.6958, 0.3188, 0.6939, 0.3179, 0.6996, 0.3072, 0.6843, 0.1295, 0.6855, 0.1414, 0.6835, 0.1417, 0.6823, 0.1296, 0.6958, 0.3188, 0.6912, 0.3299, 0.6893, 0.3293, 0.6939, 0.3179, 0.6843, 0.1176, 0.6843, 0.1295, 0.6823, 0.1296, 0.6823, 0.1175, 0.6912, 0.3299, 0.6877, 0.3416, 0.6857, 0.3411, 0.6893, 0.3293, 0.6855, 0.1057, 0.6843, 0.1176, 0.6823, 0.1175, 0.6835, 0.1054, 0.6877, 0.3416, 0.6855, 0.3535, 0.6834, 0.3532, 0.6857, 0.3411, 0.6878, 0.09405, 0.6855, 0.1057, 0.6835, 0.1054, 0.6859, 0.09356, 0.6855, 0.3535, 0.6843, 0.3655, 0.6823, 0.3654, 0.6834, 0.3532, 0.6913, 0.08263, 0.6878, 0.09405, 0.6859, 0.09356, 0.6894, 0.08195, 0.6843, 0.3655, 0.6844, 0.3773, 0.6824, 0.3774, 0.6823, 0.3654, 0.6959, 0.07161, 0.6913, 0.08263, 0.6894, 0.08195, 0.694, 0.07075, 0.6844, 0.3773, 0.6856, 0.3891, 0.6836, 0.3894, 0.6824, 0.3774, 0.7015, 0.06109, 0.6959, 0.07161, 0.694, 0.07075, 0.6998, 0.06005, 0.6856, 0.3891, 0.6879, 0.4007, 0.686, 0.4012, 0.6836, 0.3894, 0.7081, 0.05117, 0.7015, 0.06109, 0.6998, 0.06005, 0.7065, 0.04997, 0.6879, 0.4007, 0.6914, 0.4122, 0.6895, 0.4128, 0.686, 0.4012, 0.7157, 0.04195, 0.7081, 0.05117, 0.7065, 0.04997, 0.7142, 0.0406, 0.6914, 0.4122, 0.696, 0.4232, 0.6942, 0.4241, 0.6895, 0.4128, 0.7241, 0.03352, 0.7157, 0.04195, 0.7142, 0.0406, 0.7228, 0.03202, 0.696, 0.4232, 0.7016, 0.4336, 0.6999, 0.4347, 0.6942, 0.4241, 0.7333, 0.02595, 0.7241, 0.03352, 0.7228, 0.03202, 0.7321, 0.02433, 0.7016, 0.4336, 0.7082, 0.4434, 0.7066, 0.4446, 0.6999, 0.4347, 0.7433, 0.01932, 0.7333, 0.02595, 0.7321, 0.02433, 0.7422, 0.01759, 0.7082, 0.4434, 0.7157, 0.4525, 0.7143, 0.4538, 0.7066, 0.4446, 0.7538, 0.0137, 0.7433, 0.01932, 0.7422, 0.01759, 0.7529, 0.01188, 0.7157, 0.4525, 0.7241, 0.4607, 0.7228, 0.4622, 0.7143, 0.4538, 0.7648, 0.009136, 0.7538, 0.0137, 0.7529, 0.01188, 0.7641, 0.007237, 0.7241, 0.4607, 0.7332, 0.4681, 0.7321, 0.4697, 0.7228, 0.4622, 0.7614, 0.2688, 0.8512, 0.3354, 0.8484, 0.3358, 0.7618, 0.2717, 0.8391, 0.1709, 0.7341, 0.2084, 0.7353, 0.2058, 0.8365, 0.1696, 0.6957, 0.359, 0.7614, 0.2688, 0.7618, 0.2717, 0.6985, 0.3586, 0.7341, 0.2084, 0.6966, 0.1035, 0.6991, 0.1047, 0.7353, 0.2058, 0.8512, 0.3354, 0.785, 0.4248, 0.7845, 0.422, 0.8484, 0.3358, 0.8015, 0.0659, 0.8391, 0.1709, 0.8365, 0.1696, 0.8003, 0.06847, 0.785, 0.4248, 0.6957, 0.359, 0.6985, 0.3586, 0.7845, 0.422, 0.6966, 0.1035, 0.8015, 0.0659, 0.8003, 0.06847, 0.6991, 0.1047])
me_cylinder_016.materials.append(mat_material)
me_cylinder_016.materials.append(mat_material_001)
me_cylinder_016.materials.append(mat_material_004)
me_cylinder_016.use_remesh_preserve_volume = False
me_cylinder_016.use_remesh_preserve_attributes = False
me_cylinder_016.use_mirror_vertex_groups = False
me_cylinder_016.update()

# ---- objects
ob_obs_15 = bpy.data.objects.new('obs_15', me_cylinder_016)

# ---- transforms, parenting, visibility, modifiers, constraints
ob_obs_15.location = (0.3, 0.0, -0.001513)
ob_obs_15.scale = (1.0, 1.0, 0.04138)
ob_obs_15.lineart.crease_threshold = 0.0

# ---- collection membership
col_collection_1.objects.link(ob_obs_15)

# ---- scene / render settings (as saved in the file)
scene.frame_start = 1; scene.frame_end = 250; scene.frame_set(0)
scene.render.engine = 'BLENDER_EEVEE_NEXT'
scene.render.resolution_percentage = 50
scene.render.dither_intensity = 0.0
scene.cycles.use_denoising = False
scene.cycles.samples = 128
scene.cycles.sampling_pattern = 'TABULATED_SOBOL'
scene.cycles.use_adaptive_sampling = False
scene.cycles.use_light_tree = False
scene.cycles.blur_glossy = 0.0
scene.cycles.sample_clamp_indirect = 0.0
scene.view_settings.view_transform = 'Standard'
bpy.context.view_layer.update()

# ---- added for rendering (the .blend has no active camera and no usable light): camera, sun
cam_auto = bpy.data.cameras.new('AutoCamera')
cam_auto.lens = 50.0
cam_auto.sensor_width = 36.0
cam_auto.clip_end = 1000.0
ob_auto_camera = bpy.data.objects.new('AutoCamera', cam_auto)
scene.collection.objects.link(ob_auto_camera)
ob_auto_camera.location = (2.70879, -2.89055, 1.92552)
ob_auto_camera.rotation_euler = (1.09748, -7.21219e-08, 0.694738)
scene.camera = ob_auto_camera
light_auto_sun = bpy.data.lights.new('AutoSun', 'SUN')
light_auto_sun.energy = 3.0
light_auto_sun.angle = 0.0523599
ob_auto_sun = bpy.data.objects.new('AutoSun', light_auto_sun)
scene.collection.objects.link(ob_auto_sun)
ob_auto_sun.rotation_euler = (0.872665, 0.174533, 0.523599)
bpy.context.view_layer.update()
